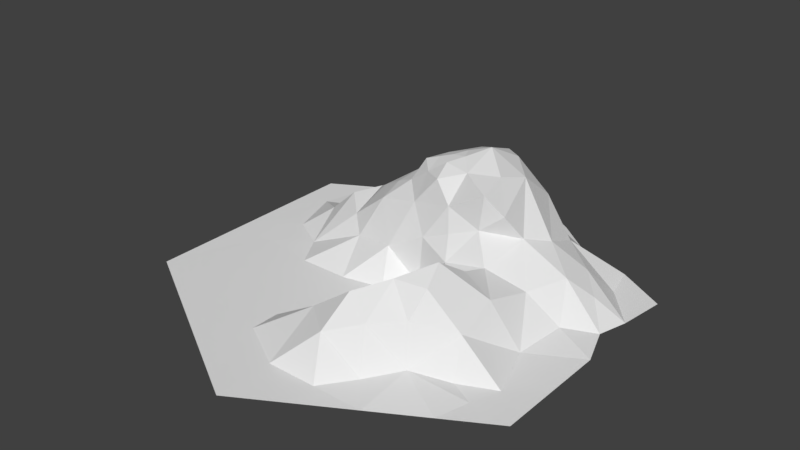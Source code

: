 # Source: Mountain_2.blend  (saved by Blender 2.79.0; exported with 4.5.12 LTS)
import bpy
from mathutils import Matrix  # noqa: F401  (used for matrix-valued properties, if any)

bpy.ops.wm.read_factory_settings(use_empty=True)
scene = bpy.context.scene
scene.name = 'Scene'

# ---- collections
col_collection_1 = bpy.data.collections.new('Collection 1'); scene.collection.children.link(col_collection_1)

# ---- materials (node trees are filled in below, after node groups)
mat_none = bpy.data.materials.new('None')
mat_none.alpha_threshold = 0.0
mat_none.use_transparent_shadow = False
mat_none.roughness = 0.5

# ---- material node trees

# ---- world
world_world = bpy.data.worlds.new('World'); scene.world = world_world
world_world.color = (0.05088, 0.05088, 0.05088)
world_world.use_sun_shadow = False
world_world.sun_shadow_jitter_overblur = 0.0
world_world.cycles.sampling_method = 'MANUAL'

# ---- meshes
me_circle_003_circle_008 = bpy.data.meshes.new('Circle.003_Circle.008')
me_circle_003_circle_008.from_pydata([(0.313, 0.03631, 0.4396), (0.2198, 0.03883, 0.2895), (0.223, 0.01247, 0.1461), (0.1066, -0.01003, 0.3782), (0.3328, 0.1337, 0.3686), (-0.04508, -0.07228, 0.6085), (-0.1441, -0.07261, 0.5513), (-0.1417, -0.1301, 0.8322), (0.2023, 0.02514, 0.5219), (-0.2407, -0.1301, 0.8322), (-0.01159, -0.1269, 0.2153), (0.05633, -0.1301, 0.8322), (0.1553, -0.1301, 0.8322), (-0.1912, -0.1299, 0.4035), (-0.2407, -0.1301, 0.4893), (-0.2407, -0.1301, 0.6036), (-0.2407, -0.1301, 0.7179), (0.4993, -0.06774, 0.2415), (0.306, 0.1821, 0.276), (0.2728, 0.0914, 0.2066), (-0.4387, -0.1301, 0.7179), (0.5853, -0.1301, 0.4732), (0.2536, -0.1209, 0.6047), (0.09024, -0.005239, 0.6103), (0.1036, 0.0918, 0.4837), (0.4346, 0.03672, 0.1624), (-0.0427, -0.1294, 0.7179), (0.5513, -0.1301, 0.6036), (0.1553, -0.1295, 0.718), (0.3283, 0.1067, 0.1624), (-0.3747, 0.003222, -0.08399), (-0.2986, -0.03927, -0.01346), (-0.4387, -0.1301, 0.4893), (0.7246, -0.1301, -0.2395), (-0.1265, 0.1482, -0.4976), (0.6077, -0.06136, -0.2193), (-0.5188, -0.1322, -0.4836), (-0.3113, -0.1059, -0.4359), (0.02151, 0.06751, 0.004625), (0.2607, 0.2739, -0.2785), (0.1284, 0.3101, -0.108), (0.2387, 0.1498, -0.03423), (0.03833, 0.3311, -0.2341), (-0.07864, -0.1301, 0.1122), (-0.2312, 0.02322, -0.5263), (-0.09829, 0.02019, -0.6058), (-0.1665, 0.2089, -0.2159), (-0.2252, 0.1227, -0.06922), (-0.5377, -0.1301, 0.3178), (0.3266, 0.1697, -0.2734), (0.3143, 0.2086, -0.07726), (-0.8346, -0.1301, 0.03202), (-0.4387, -0.1301, 0.1463), (-0.5768, -0.06826, -0.1721), (0.1162, 0.2116, -0.01979), (-0.6993, -0.131, -0.3849), (-0.05763, 0.1659, -0.0473), (-0.8346, -0.1301, -0.1966), (-0.5131, -0.1287, 0.01779), (0.2137, 0.1394, 0.3926), (0.3533, -0.1301, 0.7179), (-0.4321, -0.09258, -0.4042), (0.6256, -0.1301, 0.3607), (0.05585, 0.1064, -0.5534), (0.3929, 0.06577, -0.2679), (0.2406, 0.312, -0.1523), (0.7493, -0.1301, 0.2606), (0.177, -0.08741, 0.2475), (0.4893, -0.1279, 0.4253), (-0.7264, -0.1307, -0.2847), (-0.3397, -0.1301, 0.3178), (-0.08872, 0.2336, -0.3465), (0.03467, 0.3147, -0.3242), (0.1281, 0.3611, -0.2538), (-0.04185, 0.2702, -0.1037), (-0.09251, 0.2897, -0.157), (-0.668, -0.1306, 0.1093), (-0.0459, 0.3018, -0.2322), (0.03659, 0.28, -0.0557), (0.1314, 0.1135, -0.003283), (-0.7805, -0.1304, -0.1264), (0.5881, -0.13, -0.3982), (-0.2126, 0.1681, -0.145), (-0.4824, -0.04693, -0.2893), (0.2335, -0.00394, -0.5282), (0.0665, 0.333, -0.1788), (-0.1012, -0.1301, 0.3093), (0.5816, -0.1101, -0.04329), (0.1637, 0.2958, -0.3739), (0.3521, -0.1026, 0.4927), (-0.7444, -0.1307, 0.2113), (0.6939, -0.1286, -0.1216), (0.4471, -0.006059, 0.3357), (0.5513, -0.1301, -0.5395), (0.05528, -0.1213, 0.3187), (0.5229, 0.005189, -0.1677), (0.4526, -0.009866, -0.02271), (0.7493, -0.1301, 0.03202), (0.2562, 0.1465, -0.445), (0.0108, 0.3251, -0.1835), (0.02778, 0.3188, -0.1221), (0.1036, -0.104, 0.1231), (-0.03022, 0.3152, -0.1555), (-0.1326, 0.2064, -0.1216), (0.05661, 0.265, -0.4702), (-0.4077, 0.04322, -0.2745), (0.5168, -0.02673, -0.3176), (0.3162, -0.1301, -0.6181), (0.1801, -0.1301, -0.7253), (0.1261, -0.09333, -0.6018), (-0.01792, -0.1301, -0.8396), (-0.3145, -0.1276, -0.6347), (-0.006731, -0.1127, -0.6652), (0.1485, 0.02212, 0.03506), (-0.6543, -0.1299, -0.06658), (-0.2544, 0.1078, -0.3304), (-0.3197, 0.1028, -0.1911), (0.374, -0.001696, -0.4294), (-0.1262, -0.01035, 0.02033), (-0.4156, -0.1315, -0.5179), (0.262, 0.292, -0.02645), (0.0108, -0.1278, 0.01063), (0.3133, 0.05539, 0.0293), (-0.6542, -0.1313, -0.5239), (0.5516, -0.1266, 0.1474), (-0.1988, -0.1172, -0.6955), (-0.565, -0.1245, -0.3442), (-0.04746, -0.01507, 0.499), (0.3438, 0.103, -0.1581), (-0.4755, 0.02572, -0.182), (-0.4874, -0.1313, -0.6249), (-0.5201, -0.1306, -0.5997), (-0.2407, -0.1301, 0.1463), (0.7493, -0.1301, -0.4252), (0.7493, -0.1301, 0.4893), (-0.04267, -0.1301, 0.9465), (-0.8346, -0.1301, 0.4893), (-0.8346, -0.1301, -0.4252), (-0.4737, -0.1325, -0.6225)], [], [(0, 89, 92), (78, 100, 74), (0, 4, 59), (2, 19, 29), (18, 4, 92), (21, 27, 134), (85, 99, 100), (2, 122, 113), (89, 68, 92), (124, 17, 62), (17, 92, 62), (4, 0, 92), (1, 3, 59), (21, 68, 89), (1, 67, 3), (116, 82, 46), (3, 24, 59), (2, 67, 1), (17, 124, 25), (92, 17, 25), (68, 62, 92), (31, 58, 52), (0, 8, 89), (5, 26, 23), (73, 88, 72), (39, 49, 98), (79, 113, 41), (5, 127, 6), (6, 15, 26), (6, 127, 14), (60, 27, 89), (68, 21, 62), (7, 135, 26), (8, 24, 23), (43, 10, 101), (49, 39, 128), (62, 134, 66), (8, 22, 89), (135, 7, 9), (113, 79, 38), (7, 16, 9), (22, 8, 23), (89, 22, 60), (76, 58, 114), (100, 78, 40), (10, 94, 101), (94, 10, 86), (30, 129, 58), (66, 97, 124), (54, 79, 41), (10, 43, 86), (11, 28, 26), (32, 14, 70), (11, 135, 12), (12, 60, 28), (13, 127, 86), (13, 70, 14), (70, 13, 86), (14, 32, 15), (26, 5, 6), (15, 32, 16), (19, 18, 29), (38, 121, 113), (122, 29, 25), (18, 19, 1), (77, 102, 99), (18, 59, 4), (40, 85, 100), (74, 100, 102), (16, 7, 26), (2, 101, 67), (104, 72, 88), (26, 15, 16), (0, 59, 8), (75, 102, 77), (86, 43, 132), (18, 92, 25), (41, 120, 54), (1, 59, 18), (19, 2, 1), (16, 32, 20), (136, 20, 32), (82, 116, 47), (75, 46, 103), (21, 134, 62), (21, 89, 27), (127, 13, 14), (22, 28, 60), (20, 9, 16), (104, 88, 98), (42, 99, 85), (46, 115, 116), (31, 52, 132), (103, 82, 47), (8, 59, 24), (2, 29, 122), (23, 28, 22), (29, 18, 25), (83, 129, 105), (49, 64, 98), (76, 114, 51), (135, 11, 26), (94, 67, 101), (42, 72, 77), (65, 120, 50), (64, 49, 128), (38, 118, 121), (76, 90, 136), (122, 41, 113), (88, 39, 98), (77, 71, 46), (73, 39, 88), (65, 39, 73), (127, 5, 23), (120, 40, 54), (3, 94, 127), (80, 51, 114), (65, 73, 40), (83, 61, 126), (30, 116, 105), (28, 23, 26), (102, 75, 74), (85, 40, 73), (94, 3, 67), (39, 65, 50), (80, 69, 57), (74, 103, 56), (77, 72, 71), (25, 124, 96), (31, 30, 58), (28, 11, 12), (15, 6, 14), (75, 77, 46), (75, 103, 74), (72, 104, 71), (23, 24, 127), (128, 50, 41), (62, 66, 124), (50, 120, 41), (3, 127, 24), (50, 128, 39), (73, 42, 85), (79, 54, 38), (65, 40, 120), (42, 73, 72), (38, 56, 118), (122, 128, 41), (78, 74, 56), (82, 103, 46), (78, 54, 40), (25, 96, 122), (42, 77, 99), (78, 56, 54), (101, 2, 113), (136, 90, 51), (43, 121, 118), (55, 137, 69), (83, 53, 129), (132, 43, 118), (70, 132, 48), (83, 126, 53), (61, 105, 37), (47, 31, 118), (76, 52, 58), (61, 83, 105), (84, 117, 107), (76, 136, 48), (35, 91, 33), (129, 53, 58), (112, 45, 63), (98, 84, 63), (86, 127, 94), (106, 35, 33), (132, 52, 48), (115, 34, 44), (47, 116, 30), (32, 70, 48), (30, 105, 129), (137, 57, 69), (103, 47, 56), (76, 48, 52), (56, 38, 54), (48, 136, 32), (86, 132, 70), (35, 106, 95), (126, 55, 69), (84, 109, 63), (115, 46, 71), (55, 126, 123), (137, 55, 123), (138, 36, 119), (53, 114, 58), (45, 112, 125), (51, 80, 57), (36, 138, 123), (36, 126, 119), (47, 118, 56), (53, 69, 114), (34, 63, 45), (119, 37, 44), (90, 76, 51), (53, 126, 69), (63, 104, 98), (43, 101, 121), (34, 45, 44), (45, 125, 44), (61, 119, 126), (47, 30, 31), (31, 132, 118), (119, 61, 37), (69, 80, 114), (126, 36, 123), (111, 119, 44), (34, 104, 63), (37, 115, 44), (81, 106, 33), (91, 35, 95), (63, 109, 112), (87, 97, 91), (106, 64, 95), (84, 107, 109), (64, 106, 117), (133, 81, 33), (84, 98, 117), (81, 117, 106), (71, 104, 34), (64, 128, 95), (115, 37, 105), (81, 133, 93), (81, 93, 117), (112, 108, 110), (112, 109, 108), (109, 107, 108), (64, 117, 98), (96, 128, 122), (116, 115, 105), (96, 95, 128), (102, 100, 99), (87, 124, 97), (111, 138, 119), (107, 117, 93), (87, 96, 124), (101, 113, 121), (87, 91, 95), (110, 125, 112), (115, 71, 34), (125, 111, 44), (96, 87, 95), (123, 138, 131), (137, 123, 131), (138, 130, 131)])
_k = set([(131, 138)])
me_circle_003_circle_008.attributes.new('sharp_edge', 'BOOLEAN', 'EDGE').data.foreach_set('value', [ (min(e.vertices), max(e.vertices)) in _k for e in me_circle_003_circle_008.edges])
_uv = me_circle_003_circle_008.uv_layers.new(name='UVMap')
_uv.uv.foreach_set('vector', [0.164, 0.9093, 0.2105, 0.8863, 0.2105, 0.9695, 0.8705, 0.8112, 0.8858, 0.786, 0.9104, 0.807, 0.164, 0.9093, 0.1415, 0.9486, 0.1253, 0.9043, 0.6755, 0.7058, 0.638, 0.7367, 0.6154, 0.717, 0.3305, 0.21, 0.2963, 0.1854, 0.3255, 0.1457, 0.2892, 0.06958, 0.2309, 0.06329, 0.3079, 0.0, 0.8809, 0.7562, 0.9038, 0.7648, 0.8858, 0.786, 0.3684, 0.2665, 0.4304, 0.2471, 0.4023, 0.3141, 0.2457, 0.1616, 0.294, 0.1163, 0.3255, 0.1457, 0.4167, 0.1338, 0.3711, 0.1398, 0.3412, 0.07056, 0.3711, 0.1398, 0.3255, 0.1457, 0.3412, 0.07056, 0.1415, 0.9486, 0.164, 0.9093, 0.2105, 0.9695, 0.6737, 0.7695, 0.7256, 0.8074, 0.6469, 0.8225, 0.2892, 0.06958, 0.294, 0.1163, 0.2457, 0.1616, 0.6737, 0.7695, 0.7253, 0.7422, 0.7256, 0.8074, 0.769, 0.5977, 0.7167, 0.6121, 0.6914, 0.5798, 0.7256, 0.8074, 0.6976, 0.8614, 0.6469, 0.8225, 0.6755, 0.7058, 0.7253, 0.7422, 0.6737, 0.7695, 0.3711, 0.1398, 0.4167, 0.1338, 0.3946, 0.1771, 0.3255, 0.1457, 0.3711, 0.1398, 0.3946, 0.1771, 0.294, 0.1163, 0.3412, 0.07056, 0.3255, 0.1457, 0.3525, 0.5054, 0.3057, 0.5896, 0.2648, 0.5392, 0.164, 0.9093, 0.144, 0.8521, 0.2105, 0.8863, 0.1379, 0.3057, 0.09303, 0.2886, 0.1588, 0.2491, 0.8703, 0.7146, 0.8795, 0.6613, 0.9208, 0.7048, 0.9171, 0.09842, 0.9043, 0.1476, 0.8385, 0.1355, 0.05945, 0.9056, 0.08539, 0.8823, 0.0677, 0.9541, 0.1379, 0.3057, 0.1828, 0.3229, 0.146, 0.3551, 0.146, 0.3551, 0.1091, 0.3873, 0.09303, 0.2886, 0.384, 0.8428, 0.3873, 0.8958, 0.3394, 0.8162, 0.1539, 0.1266, 0.2309, 0.06329, 0.2457, 0.1616, 0.294, 0.1163, 0.2892, 0.06958, 0.3412, 0.07056, 0.03131, 0.3114, 0.0, 0.2532, 0.09303, 0.2886, 0.2124, 0.2166, 0.2137, 0.2619, 0.1588, 0.2491, 0.334, 0.3972, 0.3024, 0.3537, 0.3579, 0.3206, 0.5982, 0.8344, 0.5983, 0.879, 0.567, 0.8309, 0.3412, 0.07056, 0.3079, 0.0, 0.4009, 0.03544, 0.144, 0.8521, 0.1886, 0.8255, 0.2105, 0.8863, 0.0, 0.2532, 0.03131, 0.3114, 0.01609, 0.3519, 0.08539, 0.8823, 0.05945, 0.9056, 0.05938, 0.8582, 0.03131, 0.3114, 0.06261, 0.3696, 0.01609, 0.3519, 0.1886, 0.8255, 0.144, 0.8521, 0.1301, 0.7898, 0.2457, 0.1616, 0.1848, 0.1848, 0.1539, 0.1266, 0.2446, 0.6388, 0.3057, 0.5896, 0.3183, 0.6605, 0.8858, 0.786, 0.8705, 0.8112, 0.8437, 0.7729, 0.3024, 0.3537, 0.2707, 0.3103, 0.3579, 0.3206, 0.2707, 0.3103, 0.3024, 0.3537, 0.2504, 0.3759, 0.3701, 0.5469, 0.3947, 0.603, 0.3057, 0.5896, 0.4009, 0.03544, 0.494, 0.07087, 0.4167, 0.1338, 0.02662, 0.9269, 0.05945, 0.9056, 0.0677, 0.9541, 0.3024, 0.3537, 0.334, 0.3972, 0.2504, 0.3759, 0.06175, 0.2304, 0.1235, 0.2076, 0.09303, 0.2886, 0.1252, 0.4861, 0.1557, 0.4051, 0.2102, 0.4721, 0.06175, 0.2304, 0.0, 0.2532, 0.07697, 0.1899, 0.07697, 0.1899, 0.1539, 0.1266, 0.1235, 0.2076, 0.3133, 0.8495, 0.3873, 0.8958, 0.288, 0.8958, 0.1982, 0.3981, 0.2102, 0.4721, 0.1557, 0.4051, 0.2102, 0.4721, 0.1982, 0.3981, 0.2504, 0.3759, 0.1557, 0.4051, 0.1252, 0.4861, 0.1091, 0.3873, 0.09303, 0.2886, 0.1379, 0.3057, 0.146, 0.3551, 0.1091, 0.3873, 0.1252, 0.4861, 0.06261, 0.3696, 0.638, 0.7367, 0.6018, 0.7729, 0.6154, 0.717, 0.05938, 0.8582, 0.1253, 0.8076, 0.08539, 0.8823, 0.3873, 0.8839, 0.4206, 0.8423, 0.4571, 0.8839, 0.6018, 0.7729, 0.638, 0.7367, 0.6737, 0.7695, 0.9355, 0.7565, 0.9149, 0.7837, 0.9038, 0.7648, 0.3305, 0.21, 0.2682, 0.2303, 0.2963, 0.1854, 0.8437, 0.7729, 0.8809, 0.7562, 0.8858, 0.786, 0.9104, 0.807, 0.8858, 0.786, 0.9149, 0.7837, 0.06261, 0.3696, 0.03131, 0.3114, 0.09303, 0.2886, 0.6755, 0.7058, 0.7466, 0.6903, 0.7253, 0.7422, 0.94, 0.6436, 0.9208, 0.7048, 0.8795, 0.6613, 0.09303, 0.2886, 0.1091, 0.3873, 0.06261, 0.3696, 0.2631, 0.1839, 0.2682, 0.2303, 0.2124, 0.2166, 0.94, 0.7951, 0.9149, 0.7837, 0.9355, 0.7565, 0.2504, 0.3759, 0.334, 0.3972, 0.2952, 0.4582, 0.3305, 0.21, 0.3255, 0.1457, 0.3946, 0.1771, 0.0677, 0.9541, 0.01909, 0.9936, 0.02662, 0.9269, 0.6737, 0.7695, 0.6469, 0.8225, 0.6018, 0.7729, 0.638, 0.7367, 0.6755, 0.7058, 0.6737, 0.7695, 0.06261, 0.3696, 0.1252, 0.4861, 0.03217, 0.4506, 0.06434, 0.6481, 0.03217, 0.4506, 0.1252, 0.4861, 0.7167, 0.6121, 0.769, 0.5977, 0.734, 0.6436, 0.6428, 0.6029, 0.6914, 0.5798, 0.6812, 0.6176, 0.2892, 0.06958, 0.3079, 0.0, 0.3412, 0.07056, 0.2892, 0.06958, 0.2457, 0.1616, 0.2309, 0.06329, 0.3873, 0.8958, 0.3133, 0.8495, 0.3394, 0.8162, 0.1848, 0.1848, 0.1235, 0.2076, 0.1539, 0.1266, 0.03217, 0.4506, 0.01609, 0.3519, 0.06261, 0.3696, 0.8207, 0.0357, 0.8773, 0.06236, 0.8385, 0.1355, 0.9023, 0.7396, 0.9038, 0.7648, 0.8809, 0.7562, 0.6914, 0.5798, 0.7515, 0.5331, 0.769, 0.5977, 0.3525, 0.5054, 0.2648, 0.5392, 0.2952, 0.4582, 0.4252, 0.4508, 0.4219, 0.4877, 0.3886, 0.4817, 0.2124, 0.2166, 0.2682, 0.2303, 0.2137, 0.2619, 0.6755, 0.7058, 0.6154, 0.717, 0.6309, 0.6562, 0.1588, 0.2491, 0.1235, 0.2076, 0.1848, 0.1848, 0.4206, 0.8423, 0.4375, 0.7898, 0.4571, 0.8839, 0.9297, 0.4704, 0.908, 0.5221, 0.8795, 0.4813, 0.9043, 0.1476, 0.8917, 0.1967, 0.8385, 0.1355, 0.2446, 0.6388, 0.3183, 0.6605, 0.2504, 0.719, 0.0, 0.2532, 0.06175, 0.2304, 0.09303, 0.2886, 0.2707, 0.3103, 0.3188, 0.271, 0.3579, 0.3206, 0.9023, 0.7396, 0.9208, 0.7048, 0.9355, 0.7565, 0.5266, 0.8082, 0.5532, 0.7898, 0.567, 0.8361, 0.5983, 0.7898, 0.5982, 0.8344, 0.567, 0.8309, 0.05938, 0.8582, 0.06378, 0.7898, 0.1253, 0.8076, 0.2446, 0.6388, 0.1913, 0.6543, 0.06434, 0.6481, 0.4304, 0.2471, 0.446, 0.2861, 0.4023, 0.3141, 0.8773, 0.06236, 0.9171, 0.09842, 0.8385, 0.1355, 0.627, 0.5676, 0.6636, 0.5189, 0.6914, 0.5798, 0.9182, 0.02822, 0.9171, 0.09842, 0.8773, 0.06236, 0.8078, 0.7344, 0.8239, 0.6813, 0.8703, 0.7146, 0.1828, 0.3229, 0.1379, 0.3057, 0.1588, 0.2491, 0.7762, 0.7805, 0.8437, 0.7729, 0.8334, 0.8115, 0.7256, 0.8074, 0.7741, 0.7742, 0.7762, 0.8644, 0.3232, 0.7214, 0.2504, 0.719, 0.3183, 0.6605, 0.8078, 0.7344, 0.8703, 0.7146, 0.8437, 0.7729, 0.9297, 0.4704, 0.9259, 0.4154, 0.9765, 0.4437, 0.8159, 0.6436, 0.769, 0.5977, 0.8148, 0.566, 0.1235, 0.2076, 0.1588, 0.2491, 0.09303, 0.2886, 0.9149, 0.7837, 0.94, 0.7951, 0.9104, 0.807, 0.8809, 0.7562, 0.8437, 0.7729, 0.8703, 0.7146, 0.7741, 0.7742, 0.7256, 0.8074, 0.7253, 0.7422, 0.5167, 0.8516, 0.5266, 0.8082, 0.567, 0.8361, 0.3232, 0.7214, 0.396, 0.7238, 0.3435, 0.7544, 0.6343, 0.6211, 0.6812, 0.6176, 0.6726, 0.6422, 0.627, 0.5676, 0.6018, 0.5226, 0.6636, 0.5189, 0.8173, 0.8713, 0.8789, 0.8115, 0.8789, 0.8775, 0.3525, 0.5054, 0.3701, 0.5469, 0.3057, 0.5896, 0.1235, 0.2076, 0.06175, 0.2304, 0.07697, 0.1899, 0.3806, 0.7898, 0.384, 0.8428, 0.3394, 0.8162, 0.6428, 0.6029, 0.627, 0.5676, 0.6914, 0.5798, 0.6428, 0.6029, 0.6812, 0.6176, 0.6343, 0.6211, 0.6018, 0.5226, 0.6148, 0.4562, 0.6636, 0.5189, 0.1588, 0.2491, 0.2137, 0.2619, 0.1828, 0.3229, 0.1253, 0.9995, 0.06651, 1.0, 0.0677, 0.9541, 0.3412, 0.07056, 0.4009, 0.03544, 0.4167, 0.1338, 0.06651, 1.0, 0.01909, 0.9936, 0.0677, 0.9541, 0.7256, 0.8074, 0.7762, 0.8644, 0.6976, 0.8614, 0.567, 0.8361, 0.567, 0.8952, 0.5167, 0.8516, 0.8703, 0.7146, 0.9023, 0.7396, 0.8809, 0.7562, 0.05945, 0.9056, 0.02662, 0.9269, 0.05938, 0.8582, 0.8078, 0.7344, 0.8437, 0.7729, 0.7762, 0.7805, 0.9023, 0.7396, 0.8703, 0.7146, 0.9208, 0.7048, 0.05938, 0.8582, 0.0258, 0.8658, 0.06378, 0.7898, 0.4304, 0.2471, 0.5119, 0.2629, 0.446, 0.2861, 0.6084, 0.6362, 0.6343, 0.6211, 0.6726, 0.6422, 0.4219, 0.4877, 0.4252, 0.4508, 0.4584, 0.4792, 0.8705, 0.8112, 0.8334, 0.8115, 0.8437, 0.7729, 0.3946, 0.1771, 0.4721, 0.1991, 0.4304, 0.2471, 0.9023, 0.7396, 0.9355, 0.7565, 0.9038, 0.7648, 0.0, 0.9243, 0.0258, 0.8658, 0.02662, 0.9269, 0.7466, 0.6903, 0.6755, 0.7058, 0.6891, 0.6619, 0.06434, 0.6481, 0.1913, 0.6543, 0.2504, 0.719, 0.334, 0.3972, 0.3892, 0.3763, 0.3656, 0.4292, 0.4409, 0.7282, 0.4365, 0.7898, 0.396, 0.7238, 0.9297, 0.4704, 0.9679, 0.5225, 0.908, 0.5221, 0.2952, 0.4582, 0.334, 0.3972, 0.3656, 0.4292, 0.2102, 0.4721, 0.2952, 0.4582, 0.1798, 0.5531, 0.9297, 0.4704, 0.9765, 0.4437, 0.9679, 0.5225, 0.7762, 0.8825, 0.8173, 0.8115, 0.8173, 0.9111, 0.3886, 0.4817, 0.3525, 0.5054, 0.3656, 0.4292, 0.2446, 0.6388, 0.2648, 0.5392, 0.3057, 0.5896, 0.9259, 0.4154, 0.9297, 0.4704, 0.8795, 0.4813, 0.7709, 0.1681, 0.8277, 0.2137, 0.7313, 0.2328, 0.2446, 0.6388, 0.06434, 0.6481, 0.1798, 0.5531, 0.5754, 0.1668, 0.548, 0.1173, 0.6007, 0.1231, 0.908, 0.5221, 0.9679, 0.5225, 0.9765, 0.5962, 0.6531, 0.1147, 0.6846, 0.04643, 0.7556, 0.07819, 0.8385, 0.1355, 0.7709, 0.1681, 0.7556, 0.07819, 0.5167, 0.7898, 0.5167, 0.884, 0.4571, 0.8187, 0.6018, 0.2187, 0.5754, 0.1668, 0.6007, 0.1231, 0.2952, 0.4582, 0.2648, 0.5392, 0.1798, 0.5531, 0.7515, 0.5331, 0.7052, 0.4534, 0.7766, 0.4438, 0.734, 0.6436, 0.769, 0.5977, 0.8159, 0.6436, 0.1252, 0.4861, 0.2102, 0.4721, 0.1798, 0.5531, 0.3701, 0.5469, 0.443, 0.5893, 0.3947, 0.603, 0.4365, 0.7898, 0.3435, 0.7544, 0.396, 0.7238, 0.4252, 0.4508, 0.3886, 0.4817, 0.4059, 0.4091, 0.2446, 0.6388, 0.1798, 0.5531, 0.2648, 0.5392, 0.0258, 0.8658, 0.05938, 0.8582, 0.02662, 0.9269, 0.1798, 0.5531, 0.06434, 0.6481, 0.1252, 0.4861, 0.2504, 0.3759, 0.2952, 0.4582, 0.2102, 0.4721, 0.5754, 0.1668, 0.6018, 0.2187, 0.5421, 0.1925, 0.4451, 0.6669, 0.4409, 0.7282, 0.396, 0.7238, 0.7709, 0.1681, 0.7038, 0.1548, 0.7556, 0.07819, 0.7515, 0.5331, 0.6914, 0.5798, 0.6636, 0.5189, 0.4409, 0.7282, 0.4451, 0.6669, 0.5044, 0.7313, 0.4365, 0.7898, 0.4409, 0.7282, 0.5044, 0.7313, 0.5723, 0.6727, 0.5088, 0.6697, 0.5387, 0.6327, 0.3739, 0.6442, 0.3183, 0.6605, 0.3057, 0.5896, 0.6846, 0.04643, 0.6531, 0.1147, 0.6018, 0.04817, 0.2504, 0.719, 0.3232, 0.7214, 0.3435, 0.7544, 0.5088, 0.6697, 0.5723, 0.6727, 0.5044, 0.7313, 0.5088, 0.6697, 0.4451, 0.6669, 0.5387, 0.6327, 0.3886, 0.4817, 0.3656, 0.4292, 0.4059, 0.4091, 0.3739, 0.6442, 0.396, 0.7238, 0.3183, 0.6605, 0.7413, 0.0, 0.7556, 0.07819, 0.6846, 0.04643, 0.8795, 0.4549, 0.8406, 0.4833, 0.7766, 0.4438, 0.1913, 0.6543, 0.2446, 0.6388, 0.2504, 0.719, 0.3739, 0.6442, 0.4451, 0.6669, 0.396, 0.7238, 0.7556, 0.07819, 0.8207, 0.0357, 0.8385, 0.1355, 0.334, 0.3972, 0.3579, 0.3206, 0.3892, 0.3763, 0.7052, 0.4534, 0.742, 0.3995, 0.7766, 0.4438, 0.742, 0.3995, 0.8173, 0.3629, 0.7766, 0.4438, 0.9259, 0.4154, 0.9297, 0.3629, 0.9765, 0.4437, 0.3886, 0.4817, 0.3701, 0.5469, 0.3525, 0.5054, 0.3525, 0.5054, 0.2952, 0.4582, 0.3656, 0.4292, 0.6447, 0.9226, 0.6018, 0.8975, 0.6447, 0.8644, 0.396, 0.7238, 0.3232, 0.7214, 0.3183, 0.6605, 0.4451, 0.6669, 0.5088, 0.6697, 0.5044, 0.7313, 0.852, 0.3973, 0.8795, 0.4549, 0.7766, 0.4438, 0.7413, 0.0, 0.8207, 0.0357, 0.7556, 0.07819, 0.8406, 0.4833, 0.7515, 0.5331, 0.7766, 0.4438, 0.8475, 0.3208, 0.8809, 0.2662, 0.9182, 0.3629, 0.548, 0.1173, 0.5754, 0.1668, 0.5421, 0.1925, 0.7556, 0.07819, 0.7038, 0.1548, 0.6531, 0.1147, 0.4991, 0.1509, 0.494, 0.07087, 0.548, 0.1173, 0.6018, 0.2187, 0.5637, 0.2604, 0.5421, 0.1925, 0.7709, 0.1681, 0.7313, 0.2328, 0.7038, 0.1548, 0.8917, 0.1967, 0.8809, 0.2662, 0.8277, 0.2137, 0.2121, 0.9326, 0.2565, 0.8767, 0.288, 0.9627, 0.7709, 0.1681, 0.8385, 0.1355, 0.8277, 0.2137, 0.8475, 0.3208, 0.8277, 0.2137, 0.8809, 0.2662, 0.6636, 0.5189, 0.6148, 0.4562, 0.7052, 0.4534, 0.5637, 0.2604, 0.5119, 0.2629, 0.5421, 0.1925, 0.7515, 0.5331, 0.8406, 0.4833, 0.8148, 0.566, 0.2565, 0.8767, 0.2121, 0.9326, 0.2105, 0.8326, 0.2565, 0.8767, 0.2105, 0.8326, 0.288, 0.7898, 0.9896, 0.08449, 0.9423, 0.1555, 0.9182, 0.05843, 0.9896, 0.08449, 1.0, 0.1483, 0.9423, 0.1555, 1.0, 0.1483, 0.9708, 0.2257, 0.9423, 0.1555, 0.8917, 0.1967, 0.8277, 0.2137, 0.8385, 0.1355, 0.4721, 0.1991, 0.5119, 0.2629, 0.4304, 0.2471, 0.769, 0.5977, 0.7515, 0.5331, 0.8148, 0.566, 0.4721, 0.1991, 0.5421, 0.1925, 0.5119, 0.2629, 0.9149, 0.7837, 0.8858, 0.786, 0.9038, 0.7648, 0.4991, 0.1509, 0.4167, 0.1338, 0.494, 0.07087, 0.6018, 0.6094, 0.5723, 0.6727, 0.5387, 0.6327, 0.7313, 0.2328, 0.8277, 0.2137, 0.8032, 0.3138, 0.4991, 0.1509, 0.4721, 0.1991, 0.4167, 0.1338, 0.7466, 0.6903, 0.6891, 0.6619, 0.7762, 0.6436, 0.4991, 0.1509, 0.548, 0.1173, 0.5421, 0.1925, 0.9182, 0.05843, 1.0, 0.0, 0.9896, 0.08449, 0.7515, 0.5331, 0.6636, 0.5189, 0.7052, 0.4534, 0.8173, 0.3629, 0.852, 0.3973, 0.7766, 0.4438, 0.4721, 0.1991, 0.4991, 0.1509, 0.5421, 0.1925, 0.5044, 0.7313, 0.5723, 0.6727, 0.5559, 0.6882, 0.4365, 0.7898, 0.5044, 0.7313, 0.5559, 0.6882, 0.5723, 0.6727, 0.5712, 0.6787, 0.5559, 0.6882])
me_circle_003_circle_008.materials.append(mat_none)
me_circle_003_circle_008.use_remesh_preserve_volume = False
me_circle_003_circle_008.use_remesh_preserve_attributes = False
me_circle_003_circle_008.use_mirror_vertex_groups = False
me_circle_003_circle_008.update()
me_circle_003_circle_008.normals_split_custom_set([tuple(v) for v in zip(*[iter([0.6346, 0.4253, 0.6453, 0.6346, 0.4253, 0.6453, 0.6346, 0.4253, 0.6453, -0.4018, 0.7665, 0.5011, -0.4018, 0.7665, 0.5011, -0.4018, 0.7665, 0.5011, 0.1901, 0.5525, 0.8115, 0.1901, 0.5525, 0.8115, 0.1901, 0.5525, 0.8115, -0.5545, 0.698, -0.4532, -0.5545, 0.698, -0.4532, -0.5545, 0.698, -0.4532, 0.7816, 0.6163, 0.09644, 0.7816, 0.6163, 0.09644, 0.7816, 0.6163, 0.09644, 0.0, 1.0, 0.0, 0.0, 1.0, 0.0, 0.0, 1.0, 0.0, -0.1513, 0.9781, 0.1432, -0.1513, 0.9781, 0.1432, -0.1513, 0.9781, 0.1432, -0.1865, 0.96, 0.2086, -0.1865, 0.96, 0.2086, -0.1865, 0.96, 0.2086, 0.4336, 0.6266, 0.6475, 0.4336, 0.6266, 0.6475, 0.4336, 0.6266, 0.6475, 0.5696, 0.801, -0.1842, 0.5696, 0.801, -0.1842, 0.5696, 0.801, -0.1842, 0.5779, 0.7917, -0.1979, 0.5779, 0.7917, -0.1979, 0.5779, 0.7917, -0.1979, 0.6398, 0.3634, 0.6772, 0.6398, 0.3634, 0.6772, 0.6398, 0.3634, 0.6772, -0.6541, 0.5214, -0.548, -0.6541, 0.5214, -0.548, -0.6541, 0.5214, -0.548, 0.1024, 0.982, -0.159, 0.1024, 0.982, -0.159, 0.1024, 0.982, -0.159, -0.6643, 0.4291, -0.612, -0.6643, 0.4291, -0.612, -0.6643, 0.4291, -0.612, -0.5529, 0.8253, 0.1149, -0.5529, 0.8253, 0.1149, -0.5529, 0.8253, 0.1149, -0.6652, 0.5276, -0.5284, -0.6652, 0.5276, -0.5284, -0.6652, 0.5276, -0.5284, -0.9347, 0.3453, -0.08396, -0.9347, 0.3453, -0.08396, -0.9347, 0.3453, -0.08396, 0.8133, 0.5744, 0.09296, 0.8133, 0.5744, 0.09296, 0.8133, 0.5744, 0.09296, 0.8184, 0.5689, 0.08143, 0.8184, 0.5689, 0.08143, 0.8184, 0.5689, 0.08143, 0.3409, 0.6309, 0.697, 0.3409, 0.6309, 0.697, 0.3409, 0.6309, 0.697, -0.3495, 0.9125, 0.2125, -0.3495, 0.9125, 0.2125, -0.3495, 0.9125, 0.2125, 0.5109, 0.4287, 0.7451, 0.5109, 0.4287, 0.7451, 0.5109, 0.4287, 0.7451, -0.4055, 0.8066, 0.43, -0.4055, 0.8066, 0.43, -0.4055, 0.8066, 0.43, -0.06121, 0.8691, -0.4909, -0.06121, 0.8691, -0.4909, -0.06121, 0.8691, -0.4909, 0.7876, 0.4787, -0.388, 0.7876, 0.4787, -0.388, 0.7876, 0.4787, -0.388, 0.1251, 0.4035, 0.9064, 0.1251, 0.4035, 0.9064, 0.1251, 0.4035, 0.9064, -0.2636, 0.8525, 0.4513, -0.2636, 0.8525, 0.4513, -0.2636, 0.8525, 0.4513, -0.2634, 0.8527, 0.451, -0.2634, 0.8527, 0.451, -0.2634, 0.8527, 0.451, -0.5116, 0.8592, 0.0004019, -0.5116, 0.8592, 0.0004019, -0.5116, 0.8592, 0.0004019, 0.06959, 0.9903, 0.1205, 0.06959, 0.9903, 0.1205, 0.06959, 0.9903, 0.1205, 0.01993, 0.9998, 0.007123, 0.01993, 0.9998, 0.007123, 0.01993, 0.9998, 0.007123, -0.00337, 1.0, 0.002918, -0.00337, 1.0, 0.002918, -0.00337, 1.0, 0.002918, 0.2726, 0.7496, 0.6031, 0.2726, 0.7496, 0.6031, 0.2726, 0.7496, 0.6031, -0.1449, 0.9874, 0.06382, -0.1449, 0.9874, 0.06382, -0.1449, 0.9874, 0.06382, 0.8269, 0.5314, 0.1837, 0.8269, 0.5314, 0.1837, 0.8269, 0.5314, 0.1837, 0.0, 1.0, 0.0, 0.0, 1.0, 0.0, 0.0, 1.0, 0.0, 0.5831, 0.5462, 0.6014, 0.5831, 0.5462, 0.6014, 0.5831, 0.5462, 0.6014, 0.0, 1.0, 0.0, 0.0, 1.0, 0.0, 0.0, 1.0, 0.0, -0.08893, 0.371, 0.9244, -0.08893, 0.371, 0.9244, -0.08893, 0.371, 0.9244, 0.0, 1.0, 0.0, 0.0, 1.0, 0.0, 0.0, 1.0, 0.0, 0.4174, 0.555, 0.7196, 0.4174, 0.555, 0.7196, 0.4174, 0.555, 0.7196, -0.04565, 0.9916, 0.1213, -0.04565, 0.9916, 0.1213, -0.04565, 0.9916, 0.1213, -0.01024, 0.9999, 0.003027, -0.01024, 0.9999, 0.003027, -0.01024, 0.9999, 0.003027, 0.003557, 0.8637, 0.5041, 0.003557, 0.8637, 0.5041, 0.003557, 0.8637, 0.5041, -0.157, 0.9864, 0.04848, -0.157, 0.9864, 0.04848, -0.157, 0.9864, 0.04848, -0.05456, 0.9983, -0.01847, -0.05456, 0.9983, -0.01847, -0.05456, 0.9983, -0.01847, -0.3452, 0.7729, 0.5325, -0.3452, 0.7729, 0.5325, -0.3452, 0.7729, 0.5325, 0.01777, 0.9998, 0.0, 0.01777, 0.9998, 0.0, 0.01777, 0.9998, 0.0, 0.2107, 0.1939, 0.9581, 0.2107, 0.1939, 0.9581, 0.2107, 0.1939, 0.9581, -0.04013, 0.9992, -0.004687, -0.04013, 0.9992, -0.004687, -0.04013, 0.9992, -0.004687, 0.0004029, 1.0, 0.005488, 0.0004029, 1.0, 0.005488, 0.0004029, 1.0, 0.005488, 0.0, 1.0, 0.0, 0.0, 1.0, 0.0, 0.0, 1.0, 0.0, 0.0, 1.0, 0.0, 0.0, 1.0, 0.0, 0.0, 1.0, 0.0, 0.002967, 1.0, 0.005138, 0.002967, 1.0, 0.005138, 0.002967, 1.0, 0.005138, -0.4045, 0.8284, -0.3875, -0.4045, 0.8284, -0.3875, -0.4045, 0.8284, -0.3875, -0.002094, 1.0, 0.001209, -0.002094, 1.0, 0.001209, -0.002094, 1.0, 0.001209, -0.000302, 1.0, -0.001894, -0.000302, 1.0, -0.001894, -0.000302, 1.0, -0.001894, 0.0, 1.0, 0.0, 0.0, 1.0, 0.0, 0.0, 1.0, 0.0, -0.2634, 0.8527, 0.451, -0.2634, 0.8527, 0.451, -0.2634, 0.8527, 0.451, 0.0, 1.0, 0.0, 0.0, 1.0, 0.0, 0.0, 1.0, 0.0, -0.5884, 0.6159, -0.5239, -0.5884, 0.6159, -0.5239, -0.5884, 0.6159, -0.5239, -0.2187, 0.04195, 0.9749, -0.2187, 0.04195, 0.9749, -0.2187, 0.04195, 0.9749, 0.5134, 0.7797, -0.3584, 0.5134, 0.7797, -0.3584, 0.5134, 0.7797, -0.3584, -0.8431, 0.4855, -0.2313, -0.8431, 0.4855, -0.2313, -0.8431, 0.4855, -0.2313, -0.3008, 0.9481, -0.1035, -0.3008, 0.9481, -0.1035, -0.3008, 0.9481, -0.1035, 0.1296, 0.8936, 0.4297, 0.1296, 0.8936, 0.4297, 0.1296, 0.8936, 0.4297, 0.04437, 0.9611, 0.2725, 0.04437, 0.9611, 0.2725, 0.04437, 0.9611, 0.2725, -0.3686, 0.7415, 0.5606, -0.3686, 0.7415, 0.5606, -0.3686, 0.7415, 0.5606, -0.00337, 1.0, 0.002919, -0.00337, 1.0, 0.002919, -0.00337, 1.0, 0.002919, -0.6924, 0.6458, 0.3218, -0.6924, 0.6458, 0.3218, -0.6924, 0.6458, 0.3218, 0.01611, 0.9473, -0.32, 0.01611, 0.9473, -0.32, 0.01611, 0.9473, -0.32, -0.003369, 1.0, 0.0, -0.003369, 1.0, 0.0, -0.003369, 1.0, 0.0, 0.3986, 0.6695, 0.6268, 0.3986, 0.6695, 0.6268, 0.3986, 0.6695, 0.6268, -0.3758, 0.9229, -0.08384, -0.3758, 0.9229, -0.08384, -0.3758, 0.9229, -0.08384, -0.0002491, 1.0, -0.0001295, -0.0002491, 1.0, -0.0001295, -0.0002491, 1.0, -0.0001295, 0.7818, 0.6162, 0.09575, 0.7818, 0.6162, 0.09575, 0.7818, 0.6162, 0.09575, 0.08283, -0.06794, 0.9942, 0.08283, -0.06794, 0.9942, 0.08283, -0.06794, 0.9942, -0.7788, 0.425, -0.4614, -0.7788, 0.425, -0.4614, -0.7788, 0.425, -0.4614, -0.7916, 0.5977, -0.1272, -0.7916, 0.5977, -0.1272, -0.7916, 0.5977, -0.1272, 0.0, 1.0, 0.0, 0.0, 1.0, 0.0, 0.0, 1.0, 0.0, 0.0, 1.0, 0.0, 0.0, 1.0, 0.0, 0.0, 1.0, 0.0, -0.592, 0.7309, 0.3395, -0.592, 0.7309, 0.3395, -0.592, 0.7309, 0.3395, -0.8025, 0.5148, 0.3016, -0.8025, 0.5148, 0.3016, -0.8025, 0.5148, 0.3016, 0.0, 1.0, 0.0, 0.0, 1.0, 0.0, 0.0, 1.0, 0.0, 0.1196, 0.9923, 0.0312, 0.1196, 0.9923, 0.0312, 0.1196, 0.9923, 0.0312, -0.4814, 0.8319, -0.2759, -0.4814, 0.8319, -0.2759, -0.4814, 0.8319, -0.2759, 0.002992, 0.9969, 0.07889, 0.002992, 0.9969, 0.07889, 0.002992, 0.9969, 0.07889, 0.0, 1.0, 0.0, 0.0, 1.0, 0.0, 0.0, 1.0, 0.0, 0.4378, 0.5929, -0.6758, 0.4378, 0.5929, -0.6758, 0.4378, 0.5929, -0.6758, -0.1441, 0.9888, 0.03912, -0.1441, 0.9888, 0.03912, -0.1441, 0.9888, 0.03912, -0.5785, 0.7785, -0.2432, -0.5785, 0.7785, -0.2432, -0.5785, 0.7785, -0.2432, 0.0, 0.8693, 0.4942, 0.0, 0.8693, 0.4942, 0.0, 0.8693, 0.4942, -0.4879, 0.7822, 0.3874, -0.4879, 0.7822, 0.3874, -0.4879, 0.7822, 0.3874, 0.2314, 0.7187, 0.6557, 0.2314, 0.7187, 0.6557, 0.2314, 0.7187, 0.6557, -0.6324, 0.7441, -0.2155, -0.6324, 0.7441, -0.2155, -0.6324, 0.7441, -0.2155, 0.5121, 0.6996, 0.4983, 0.5121, 0.6996, 0.4983, 0.5121, 0.6996, 0.4983, 0.5021, 0.7625, -0.408, 0.5021, 0.7625, -0.408, 0.5021, 0.7625, -0.408, -0.6809, 0.6262, -0.3798, -0.6809, 0.6262, -0.3798, -0.6809, 0.6262, -0.3798, 0.7862, 0.4812, -0.3878, 0.7862, 0.4812, -0.3878, 0.7862, 0.4812, -0.3878, 0.0008465, 1.0, 0.003886, 0.0008465, 1.0, 0.003886, 0.0008465, 1.0, 0.003886, 0.003369, 1.0, 0.002918, 0.003369, 1.0, 0.002918, 0.003369, 1.0, 0.002918, -0.2564, 0.9663, 0.02211, -0.2564, 0.9663, 0.02211, -0.2564, 0.9663, 0.02211, -0.3278, 0.9318, -0.156, -0.3278, 0.9318, -0.156, -0.3278, 0.9318, -0.156, 0.8312, 0.5534, -0.05373, 0.8312, 0.5534, -0.05373, 0.8312, 0.5534, -0.05373, 0.8238, 0.5353, 0.1864, 0.8238, 0.5353, 0.1864, 0.8238, 0.5353, 0.1864, 0.09234, 0.02552, 0.9954, 0.09234, 0.02552, 0.9954, 0.09234, 0.02552, 0.9954, -0.008383, 1.0, -0.00484, -0.008383, 1.0, -0.00484, -0.008383, 1.0, -0.00484, -0.07431, 0.5157, 0.8535, -0.07431, 0.5157, 0.8535, -0.07431, 0.5157, 0.8535, 0.6187, 0.6155, -0.4882, 0.6187, 0.6155, -0.4882, 0.6187, 0.6155, -0.4882, -0.6139, 0.7575, -0.2223, -0.6139, 0.7575, -0.2223, -0.6139, 0.7575, -0.2223, 0.4833, 0.8212, -0.3033, 0.4833, 0.8212, -0.3033, 0.4833, 0.8212, -0.3033, 0.5189, 0.8378, -0.1701, 0.5189, 0.8378, -0.1701, 0.5189, 0.8378, -0.1701, -0.4055, 0.8065, 0.4304, -0.4055, 0.8065, 0.4304, -0.4055, 0.8065, 0.4304, -0.3284, 0.6524, 0.683, -0.3284, 0.6524, 0.683, -0.3284, 0.6524, 0.683, -0.5157, 0.5767, -0.6336, -0.5157, 0.5767, -0.6336, -0.5157, 0.5767, -0.6336, -0.002853, 1.0, -0.002878, -0.002853, 1.0, -0.002878, -0.002853, 1.0, -0.002878, 0.1137, 0.938, 0.3275, 0.1137, 0.938, 0.3275, 0.1137, 0.938, 0.3275, -0.4051, 0.7748, -0.4853, -0.4051, 0.7748, -0.4853, -0.4051, 0.7748, -0.4853, -0.6982, 0.6667, 0.2609, -0.6982, 0.6667, 0.2609, -0.6982, 0.6667, 0.2609, 0.0001296, 0.6548, 0.7558, 0.0001296, 0.6548, 0.7558, 0.0001296, 0.6548, 0.7558, -0.3209, 0.7498, 0.5786, -0.3209, 0.7498, 0.5786, -0.3209, 0.7498, 0.5786, -0.02753, 0.9437, 0.3297, -0.02753, 0.9437, 0.3297, -0.02753, 0.9437, 0.3297, -0.5261, 0.5768, -0.6249, -0.5261, 0.5768, -0.6249, -0.5261, 0.5768, -0.6249, 0.8264, 0.5618, -0.03755, 0.8264, 0.5618, -0.03755, 0.8264, 0.5618, -0.03755, 0.005569, 1.0, 1.505e-07, 0.005569, 1.0, 1.505e-07, 0.005569, 1.0, 1.505e-07, -0.4785, 0.4724, 0.7402, -0.4785, 0.4724, 0.7402, -0.4785, 0.4724, 0.7402, -0.4834, 0.8194, -0.3081, -0.4834, 0.8194, -0.3081, -0.4834, 0.8194, -0.3081, 0.8078, 0.5854, -0.06862, 0.8078, 0.5854, -0.06862, 0.8078, 0.5854, -0.06862, -0.2059, 0.724, 0.6584, -0.2059, 0.724, 0.6584, -0.2059, 0.724, 0.6584, 0.0, 1.0, 0.005139, 0.0, 1.0, 0.005139, 0.0, 1.0, 0.005139, -0.5114, 0.8593, 0.0, -0.5114, 0.8593, 0.0, -0.5114, 0.8593, 0.0, -0.6114, 0.748, -0.2581, -0.6114, 0.748, -0.2581, -0.6114, 0.748, -0.2581, -0.5081, 0.5324, 0.6771, -0.5081, 0.5324, 0.6771, -0.5081, 0.5324, 0.6771, -0.471, 0.8111, -0.3468, -0.471, 0.8111, -0.3468, -0.471, 0.8111, -0.3468, -0.4625, 0.7266, 0.5081, -0.4625, 0.7266, 0.5081, -0.4625, 0.7266, 0.5081, 0.6504, -0.3388, 0.6798, 0.6504, -0.3388, 0.6798, 0.6504, -0.3388, 0.6798, 0.0104, 0.9999, 0.01287, 0.0104, 0.9999, 0.01287, 0.0104, 0.9999, 0.01287, 0.5687, -0.1376, 0.811, 0.5687, -0.1376, 0.811, 0.5687, -0.1376, 0.811, -0.4982, 0.6166, -0.6096, -0.4982, 0.6166, -0.6096, -0.4982, 0.6166, -0.6096, 0.9247, 0.3579, -0.1299, 0.9247, 0.3579, -0.1299, 0.9247, 0.3579, -0.1299, -0.2913, 0.9496, 0.1155, -0.2913, 0.9496, 0.1155, -0.2913, 0.9496, 0.1155, 0.001326, 0.1662, 0.9861, 0.001326, 0.1662, 0.9861, 0.001326, 0.1662, 0.9861, 0.0426, 0.9878, 0.1497, 0.0426, 0.9878, 0.1497, 0.0426, 0.9878, 0.1497, -0.343, 0.9265, -0.1545, -0.343, 0.9265, -0.1545, -0.343, 0.9265, -0.1545, -0.1102, 0.3932, 0.9128, -0.1102, 0.3932, 0.9128, -0.1102, 0.3932, 0.9128, 0.6495, 0.7049, 0.2851, 0.6495, 0.7049, 0.2851, 0.6495, 0.7049, 0.2851, -0.5026, 0.4687, 0.7265, -0.5026, 0.4687, 0.7265, -0.5026, 0.4687, 0.7265, -0.4689, 0.8624, 0.191, -0.4689, 0.8624, 0.191, -0.4689, 0.8624, 0.191, 0.2128, 0.6371, 0.7408, 0.2128, 0.6371, 0.7408, 0.2128, 0.6371, 0.7408, 0.3552, 0.9141, -0.1954, 0.3552, 0.9141, -0.1954, 0.3552, 0.9141, -0.1954, -0.3294, 0.9418, -0.06731, -0.3294, 0.9418, -0.06731, -0.3294, 0.9418, -0.06731, -0.2144, 0.2467, 0.9451, -0.2144, 0.2467, 0.9451, -0.2144, 0.2467, 0.9451, -0.6554, 0.5749, 0.4898, -0.6554, 0.5749, 0.4898, -0.6554, 0.5749, 0.4898, 0.006524, 1.0, 0.0, 0.006524, 1.0, 0.0, 0.006524, 1.0, 0.0, 0.5761, 0.6292, 0.5217, 0.5761, 0.6292, 0.5217, 0.5761, 0.6292, 0.5217, 0.006809, 1.0, -0.000955, 0.006809, 1.0, -0.000955, 0.006809, 1.0, -0.000955, -0.6441, 0.6522, -0.3998, -0.6441, 0.6522, -0.3998, -0.6441, 0.6522, -0.3998, 0.1584, 0.6399, 0.752, 0.1584, 0.6399, 0.752, 0.1584, 0.6399, 0.752, 0.0, 1.0, 0.0, 0.0, 1.0, 0.0, 0.0, 1.0, 0.0, -0.5432, 0.7864, -0.2941, -0.5432, 0.7864, -0.2941, -0.5432, 0.7864, -0.2941, -0.1095, 0.6965, -0.7091, -0.1095, 0.6965, -0.7091, -0.1095, 0.6965, -0.7091, -0.2413, 0.4119, 0.8787, -0.2413, 0.4119, 0.8787, -0.2413, 0.4119, 0.8787, -0.004092, 0.9999, 0.01343, -0.004092, 0.9999, 0.01343, -0.004092, 0.9999, 0.01343, -0.6202, 0.5971, -0.5088, -0.6202, 0.5971, -0.5088, -0.6202, 0.5971, -0.5088, 0.4079, 0.6919, -0.5957, 0.4079, 0.6919, -0.5957, 0.4079, 0.6919, -0.5957, -0.0008986, 1.0, -0.001557, -0.0008986, 1.0, -0.001557, -0.0008986, 1.0, -0.001557, 0.5189, 0.8457, 0.1245, 0.5189, 0.8457, 0.1245, 0.5189, 0.8457, 0.1245, -0.5955, 0.686, 0.4181, -0.5955, 0.686, 0.4181, -0.5955, 0.686, 0.4181, 0.05766, 0.4405, -0.8959, 0.05766, 0.4405, -0.8959, 0.05766, 0.4405, -0.8959, 0.371, 0.4064, -0.835, 0.371, 0.4064, -0.835, 0.371, 0.4064, -0.835, -0.01684, 0.8572, -0.5147, -0.01684, 0.8572, -0.5147, -0.01684, 0.8572, -0.5147, 0.4833, 0.8637, -0.143, 0.4833, 0.8637, -0.143, 0.4833, 0.8637, -0.143, 0.0, 1.0, 0.0, 0.0, 1.0, 0.0, 0.0, 1.0, 0.0, -0.6733, 0.6465, -0.3587, -0.6733, 0.6465, -0.3587, -0.6733, 0.6465, -0.3587, -0.6052, 0.7138, 0.3525, -0.6052, 0.7138, 0.3525, -0.6052, 0.7138, 0.3525, 0.0, 1.0, 0.0, 0.0, 1.0, 0.0, 0.0, 1.0, 0.0, 0.02268, 0.9792, 0.2016, 0.02268, 0.9792, 0.2016, 0.02268, 0.9792, 0.2016, 0.005569, 1.0, 0.0, 0.005569, 1.0, 0.0, 0.005569, 1.0, 0.0, -0.2678, 0.7065, 0.6551, -0.2678, 0.7065, 0.6551, -0.2678, 0.7065, 0.6551, -0.001762, 1.0, -0.001017, -0.001762, 1.0, -0.001017, -0.001762, 1.0, -0.001017, -0.2267, 0.3057, 0.9247, -0.2267, 0.3057, 0.9247, -0.2267, 0.3057, 0.9247, 0.0, 1.0, 1.097e-07, 0.0, 1.0, 1.097e-07, 0.0, 1.0, 1.097e-07, -0.0002391, 1.0, -0.0001381, -0.0002391, 1.0, -0.0001381, -0.0002391, 1.0, -0.0001381, 0.5279, 0.826, -0.1976, 0.5279, 0.826, -0.1976, 0.5279, 0.826, -0.1976, -0.04364, 0.9989, -0.01461, -0.04364, 0.9989, -0.01461, -0.04364, 0.9989, -0.01461, 0.3307, 0.3303, -0.8841, 0.3307, 0.3303, -0.8841, 0.3307, 0.3303, -0.8841, -0.6038, 0.7678, -0.2144, -0.6038, 0.7678, -0.2144, -0.6038, 0.7678, -0.2144, -0.04317, 0.9989, -0.01613, -0.04317, 0.9989, -0.01613, -0.04317, 0.9989, -0.01613, 0.006524, 1.0, 9.028e-08, 0.006524, 1.0, 9.028e-08, 0.006524, 1.0, 9.028e-08, -0.00848, 1.0, -0.004872, -0.00848, 1.0, -0.004872, -0.00848, 1.0, -0.004872, -0.2245, 0.9043, 0.3631, -0.2245, 0.9043, 0.3631, -0.2245, 0.9043, 0.3631, 0.1263, 0.4763, -0.8702, 0.1263, 0.4763, -0.8702, 0.1263, 0.4763, -0.8702, 0.005569, 1.0, 0.0, 0.005569, 1.0, 0.0, 0.005569, 1.0, 0.0, 0.006524, 1.0, 0.0, 0.006524, 1.0, 0.0, 0.006524, 1.0, 0.0, -0.02812, 0.9976, -0.064, -0.02812, 0.9976, -0.064, -0.02812, 0.9976, -0.064, -0.224, 0.4239, 0.8775, -0.224, 0.4239, 0.8775, -0.224, 0.4239, 0.8775, -0.4773, 0.8651, 0.1544, -0.4773, 0.8651, 0.1544, -0.4773, 0.8651, 0.1544, -0.09158, 0.631, -0.7703, -0.09158, 0.631, -0.7703, -0.09158, 0.631, -0.7703, -0.5485, 0.6803, 0.4861, -0.5485, 0.6803, 0.4861, -0.5485, 0.6803, 0.4861, 0.001469, 1.0, 0.002544, 0.001469, 1.0, 0.002544, 0.001469, 1.0, 0.002544, -0.1525, 0.9363, -0.3164, -0.1525, 0.9363, -0.3164, -0.1525, 0.9363, -0.3164, 0.3612, 0.4319, -0.8264, 0.3612, 0.4319, -0.8264, 0.3612, 0.4319, -0.8264, -0.1351, 0.9861, -0.09672, -0.1351, 0.9861, -0.09672, -0.1351, 0.9861, -0.09672, -0.4273, 0.5269, -0.7347, -0.4273, 0.5269, -0.7347, -0.4273, 0.5269, -0.7347, -0.3641, 0.6814, -0.6349, -0.3641, 0.6814, -0.6349, -0.3641, 0.6814, -0.6349, -0.3647, 0.8635, -0.3483, -0.3647, 0.8635, -0.3483, -0.3647, 0.8635, -0.3483, -0.4475, 0.4657, 0.7634, -0.4475, 0.4657, 0.7634, -0.4475, 0.4657, 0.7634, -0.2415, 0.8034, 0.5443, -0.2415, 0.8034, 0.5443, -0.2415, 0.8034, 0.5443, 0.02037, 0.9469, -0.3208, 0.02037, 0.9469, -0.3208, 0.02037, 0.9469, -0.3208, -0.002853, 1.0, -0.002878, -0.002853, 1.0, -0.002878, -0.002853, 1.0, -0.002878, 0.02077, 0.9986, -0.04784, 0.02077, 0.9986, -0.04784, 0.02077, 0.9986, -0.04784, -0.5773, 0.6622, -0.4777, -0.5773, 0.6622, -0.4777, -0.5773, 0.6622, -0.4777, -0.1625, 0.4591, -0.8734, -0.1625, 0.4591, -0.8734, -0.1625, 0.4591, -0.8734, -0.8914, 0.3682, -0.2644, -0.8914, 0.3682, -0.2644, -0.8914, 0.3682, -0.2644, 0.5276, 0.7183, -0.4534, 0.5276, 0.7183, -0.4534, 0.5276, 0.7183, -0.4534, 0.6167, 0.7872, -0.001845, 0.6167, 0.7872, -0.001845, 0.6167, 0.7872, -0.001845, 0.3648, 0.3383, -0.8675, 0.3648, 0.3383, -0.8675, 0.3648, 0.3383, -0.8675, 0.1355, 0.99, -0.03912, 0.1355, 0.99, -0.03912, 0.1355, 0.99, -0.03912, 0.5346, 0.8218, -0.197, 0.5346, 0.8218, -0.197, 0.5346, 0.8218, -0.197, 0.04741, 0.6002, -0.7984, 0.04741, 0.6002, -0.7984, 0.04741, 0.6002, -0.7984, 0.446, 0.8062, -0.3888, 0.446, 0.8062, -0.3888, 0.446, 0.8062, -0.3888, 0.0006286, 1.0, -0.0001401, 0.0006286, 1.0, -0.0001401, 0.0006286, 1.0, -0.0001401, 0.5361, 0.3457, -0.7702, 0.5361, 0.3457, -0.7702, 0.5361, 0.3457, -0.7702, 0.5016, 0.7204, -0.479, 0.5016, 0.7204, -0.479, 0.5016, 0.7204, -0.479, -0.4684, 0.8142, -0.343, -0.4684, 0.8142, -0.343, -0.4684, 0.8142, -0.343, 0.4741, 0.8763, -0.08554, 0.4741, 0.8763, -0.08554, 0.4741, 0.8763, -0.08554, -0.4728, 0.4882, -0.7336, -0.4728, 0.4882, -0.7336, -0.4728, 0.4882, -0.7336, 0.0005054, 1.0, -0.0008754, 0.0005054, 1.0, -0.0008754, 0.0005054, 1.0, -0.0008754, 0.5239, 0.8407, -0.1369, 0.5239, 0.8407, -0.1369, 0.5239, 0.8407, -0.1369, 0.05958, 0.9929, -0.1032, 0.05958, 0.9929, -0.1032, 0.05958, 0.9929, -0.1032, -0.002638, 0.9581, -0.2864, -0.002638, 0.9581, -0.2864, -0.002638, 0.9581, -0.2864, 0.1678, 0.9625, -0.2133, 0.1678, 0.9625, -0.2133, 0.1678, 0.9625, -0.2133, 0.7563, 0.5676, -0.3253, 0.7563, 0.5676, -0.3253, 0.7563, 0.5676, -0.3253, 0.4924, 0.821, 0.289, 0.4924, 0.821, 0.289, 0.4924, 0.821, 0.289, -0.4348, 0.8839, -0.172, -0.4348, 0.8839, -0.172, -0.4348, 0.8839, -0.172, 0.4681, 0.8264, 0.313, 0.4681, 0.8264, 0.313, 0.4681, 0.8264, 0.313, -0.1418, 0.9798, 0.1407, -0.1418, 0.9798, 0.1407, -0.1418, 0.9798, 0.1407, 0.07448, 0.9925, 0.09739, 0.07448, 0.9925, 0.09739, 0.07448, 0.9925, 0.09739, -0.0302, 0.9995, 0.007181, -0.0302, 0.9995, 0.007181, -0.0302, 0.9995, 0.007181, 0.198, 0.7811, -0.5921, 0.198, 0.7811, -0.5921, 0.198, 0.7811, -0.5921, 0.6215, 0.7661, 0.1639, 0.6215, 0.7661, 0.1639, 0.6215, 0.7661, 0.1639, -0.6923, 0.562, 0.4526, -0.6923, 0.562, 0.4526, -0.6923, 0.562, 0.4526, 0.4573, 0.7493, 0.479, 0.4573, 0.7493, 0.479, 0.4573, 0.7493, 0.479, -0.007652, 0.995, -0.09909, -0.007652, 0.995, -0.09909, -0.007652, 0.995, -0.09909, -0.5981, 0.7525, -0.2757, -0.5981, 0.7525, -0.2757, -0.5981, 0.7525, -0.2757, -0.392, 0.6698, -0.6307, -0.392, 0.6698, -0.6307, -0.392, 0.6698, -0.6307, 0.6065, 0.705, 0.3676, 0.6065, 0.705, 0.3676, 0.6065, 0.705, 0.3676, 0.279, 0.8194, 0.5007, 0.279, 0.8194, 0.5007, 0.279, 0.8194, 0.5007, 0.279, 0.8194, 0.5007, 0.279, 0.8194, 0.5007, 0.279, 0.8194, 0.5007, 0.0729, 0.9951, 0.0669, 0.0729, 0.9951, 0.0669, 0.0729, 0.9951, 0.0669])] * 3)])

# ---- objects
ob_circle_003_circle_008 = bpy.data.objects.new('Circle.003_Circle.008', me_circle_003_circle_008)

# ---- transforms, parenting, visibility, modifiers, constraints
ob_circle_003_circle_008.location = (-0.0247, -0.01506, 0.2847)
ob_circle_003_circle_008.rotation_euler = (1.571, -0.0, 0.0)
ob_circle_003_circle_008.lineart.crease_threshold = 0.0

# ---- collection membership
col_collection_1.objects.link(ob_circle_003_circle_008)

# ---- scene / render settings (as saved in the file)
scene.frame_start = 1; scene.frame_end = 250; scene.frame_set(1)
scene.render.engine = 'BLENDER_EEVEE_NEXT'
scene.render.resolution_percentage = 50
scene.render.dither_intensity = 0.0
scene.cycles.use_denoising = False
scene.cycles.samples = 128
scene.cycles.sampling_pattern = 'TABULATED_SOBOL'
scene.cycles.use_adaptive_sampling = False
scene.cycles.use_light_tree = False
scene.cycles.blur_glossy = 0.0
scene.cycles.sample_clamp_indirect = 0.0
scene.view_settings.view_transform = 'Standard'
bpy.context.view_layer.update()

# ---- added for rendering (the .blend has no active camera and no usable light): camera, sun
cam_auto = bpy.data.cameras.new('AutoCamera')
cam_auto.lens = 50.0
cam_auto.sensor_width = 36.0
cam_auto.clip_end = 1000.0
ob_auto_camera = bpy.data.objects.new('AutoCamera', cam_auto)
scene.collection.objects.link(ob_auto_camera)
ob_auto_camera.location = (2.1881, -2.77507, 2.20341)
ob_auto_camera.rotation_euler = (1.09748, -7.21219e-08, 0.694738)
scene.camera = ob_auto_camera
light_auto_sun = bpy.data.lights.new('AutoSun', 'SUN')
light_auto_sun.energy = 3.0
light_auto_sun.angle = 0.0523599
ob_auto_sun = bpy.data.objects.new('AutoSun', light_auto_sun)
scene.collection.objects.link(ob_auto_sun)
ob_auto_sun.rotation_euler = (0.872665, 0.174533, 0.523599)
bpy.context.view_layer.update()
